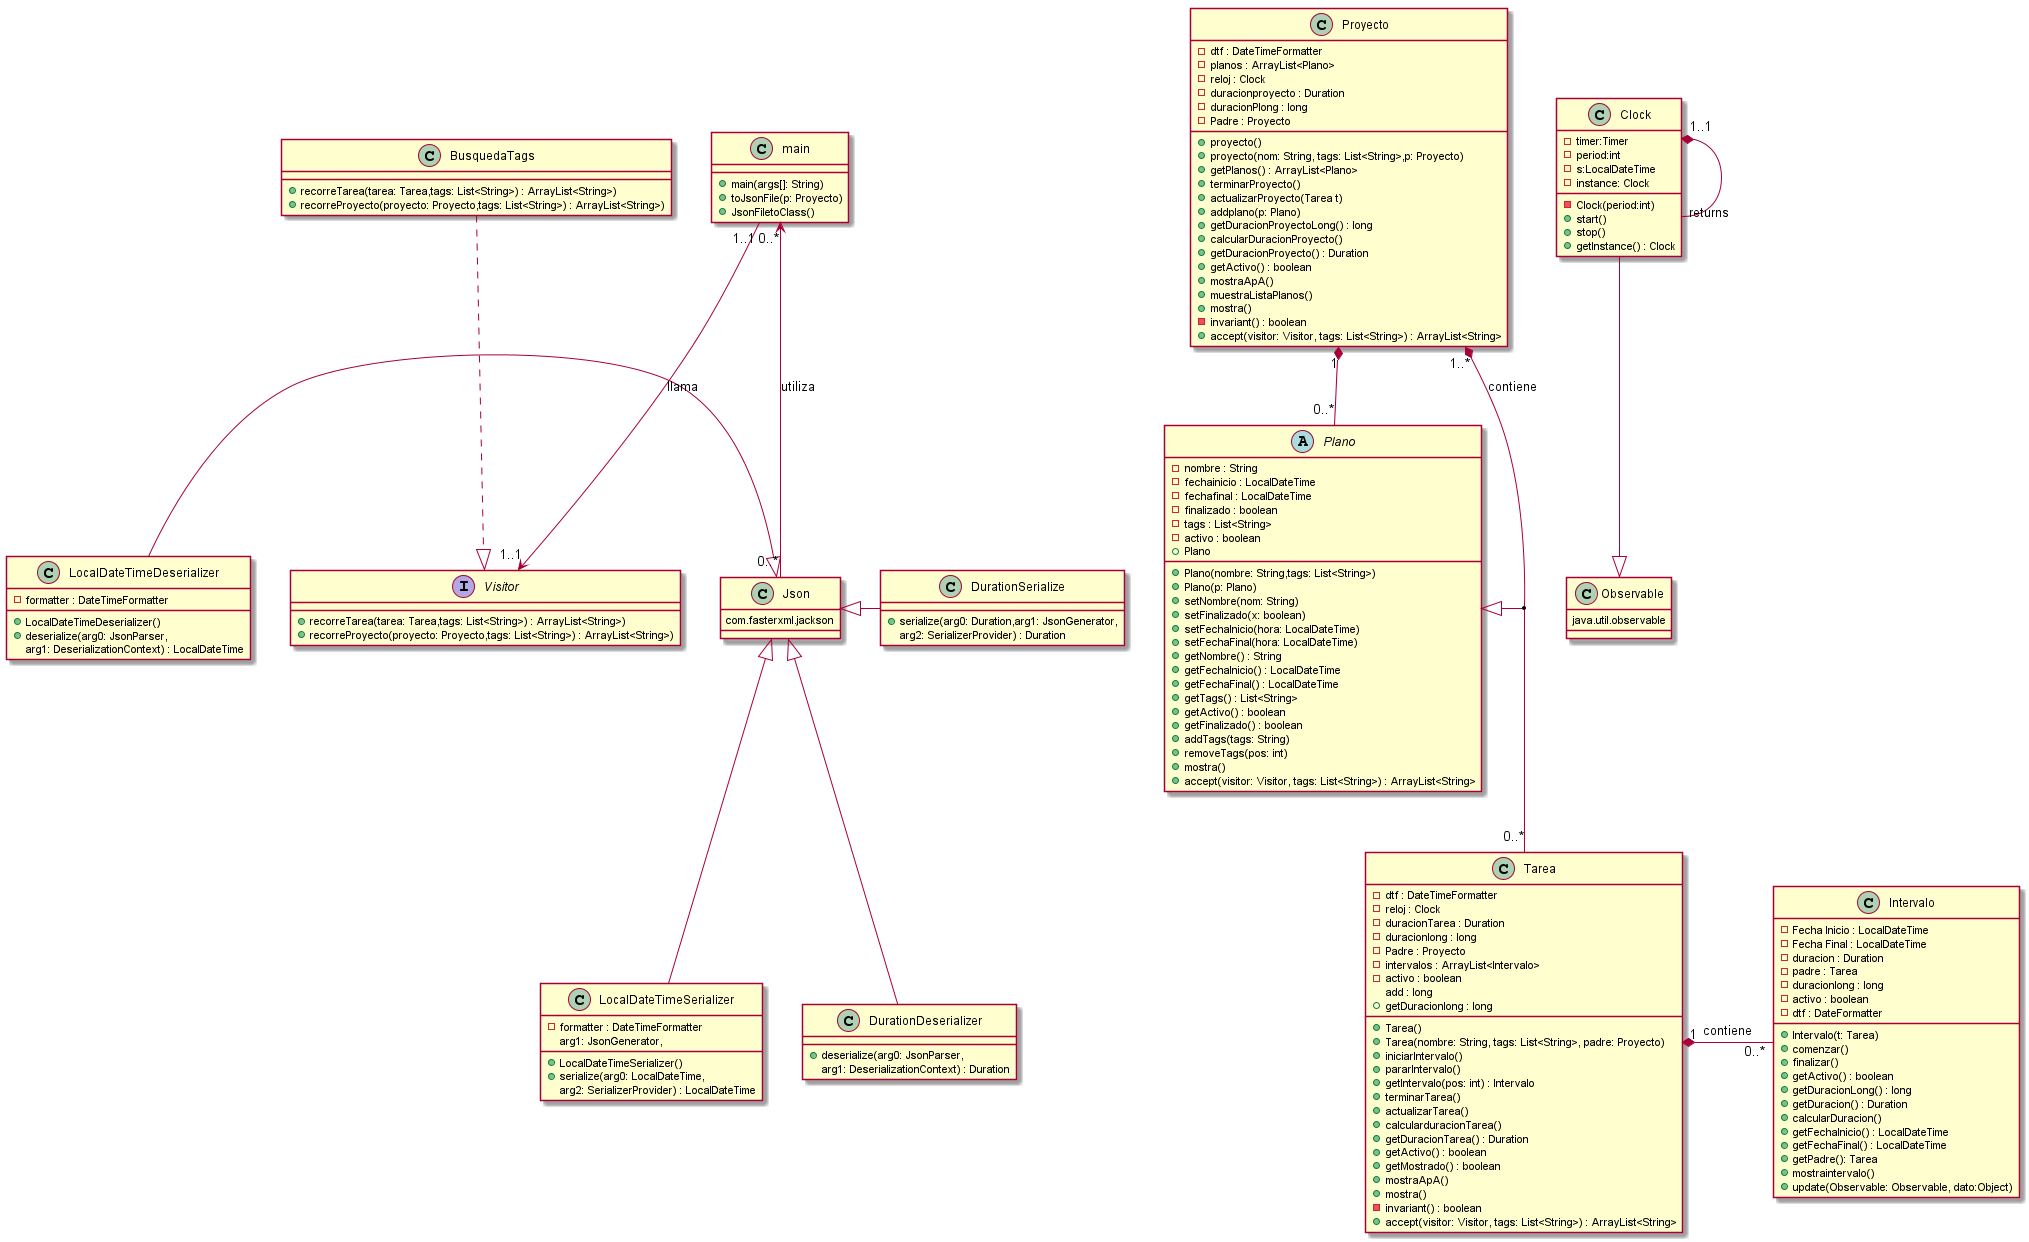

The diagram above was rendered by PlantUML. Its source (embedded in the PNG):
@startuml

   abstract class Plano{
  -nombre : String
  -fechainicio : LocalDateTime
  -fechafinal : LocalDateTime
  -finalizado : boolean
  -tags : List<String>
  -activo : boolean
  +Plano
  +Plano(nombre: String,tags: List<String>)
  +Plano(p: Plano)
  +setNombre(nom: String)
  +setFinalizado(x: boolean)
  +setFechaInicio(hora: LocalDateTime)
  +setFechaFinal(hora: LocalDateTime)
  +getNombre() : String
  +getFechaInicio() : LocalDateTime
  +getFechaFinal() : LocalDateTime
  +getTags() : List<String>
  +getActivo() : boolean
  +getFinalizado() : boolean
  +addTags(tags: String)
  +removeTags(pos: int)
  +mostra()
   +accept(visitor: Visitor, tags: List<String>) : ArrayList<String>
 }

 class Proyecto{
  -dtf : DateTimeFormatter
  -planos : ArrayList<Plano>
  -reloj : Clock
  -duracionproyecto : Duration
  -duracionPlong : long
  -Padre : Proyecto
  +proyecto()
  +proyecto(nom: String, tags: List<String>,p: Proyecto)
  +getPlanos() : ArrayList<Plano>
  +terminarProyecto()
  +actualizarProyecto(Tarea t)
  +addplano(p: Plano)
  +getDuracionProyectoLong() : long
  +calcularDuracionProyecto()
  +getDuracionProyecto() : Duration
  +getActivo() : boolean
  +mostraApA()
  +muestraListaPlanos()
  +mostra()
  -invariant() : boolean
  +accept(visitor: Visitor, tags: List<String>) : ArrayList<String>
 }


 class Tarea{
  -dtf : DateTimeFormatter
  -reloj : Clock
  -duracionTarea : Duration
  -duracionlong : long
  -Padre : Proyecto
  -intervalos : ArrayList<Intervalo>
  -activo : boolean
  add : long
  +Tarea()
  +Tarea(nombre: String, tags: List<String>, padre: Proyecto)
  +iniciarIntervalo()
  +pararIntervalo()
  +getIntervalo(pos: int) : Intervalo
  +terminarTarea()
  +actualizarTarea()
  +calcularduracionTarea()
  +getDuracionlong : long
  +getDuracionTarea() : Duration
  +getActivo() : boolean
  +getMostrado() : boolean
  +mostraApA()
  +mostra()
  -invariant() : boolean
  +accept(visitor: Visitor, tags: List<String>) : ArrayList<String>
 }

 class Intervalo{
 +Intervalo(t: Tarea)
 +comenzar()
 +finalizar()
 +getActivo() : boolean
 +getDuracionLong() : long
 +getDuracion() : Duration
 +calcularDuracion()
 +getFechaInicio() : LocalDateTime
 +getFechaFinal() : LocalDateTime
 +getPadre(): Tarea
 +mostraintervalo()
 +update(Observable: Observable, dato:Object)
 -Fecha Inicio : LocalDateTime
 -Fecha Final : LocalDateTime
 -duracion : Duration
 -padre : Tarea
 -duracionlong : long
 -activo : boolean
 -dtf : DateFormatter
 }

 class main{
 +main(args[]: String)
 +toJsonFile(p: Proyecto)
 +JsonFiletoClass()
 }

class LocalDateTimeSerializer{
-formatter : DateTimeFormatter
+LocalDateTimeSerializer()
+serialize(arg0: LocalDateTime,
arg1: JsonGenerator,
arg2: SerializerProvider) : LocalDateTime
}

class LocalDateTimeDeserializer{
-formatter : DateTimeFormatter
+LocalDateTimeDeserializer()
+deserialize(arg0: JsonParser,
 arg1: DeserializationContext) : LocalDateTime
}

class DurationDeserializer{
+deserialize(arg0: JsonParser,
arg1: DeserializationContext) : Duration
}

class DurationSerialize{
+serialize(arg0: Duration,arg1: JsonGenerator,
arg2: SerializerProvider) : Duration
}

 class Clock{
 -timer:Timer
 -period:int
 -s:LocalDateTime
 -Clock(period:int)
 -instance: Clock
 +start()
 +stop()
 +getInstance() : Clock
 }



Interface Visitor{
 +recorreTarea(tarea: Tarea,tags: List<String>) : ArrayList<String>)
 +recorreProyecto(proyecto: Proyecto,tags: List<String>) : ArrayList<String>)
}

class BusquedaTags{
 +recorreTarea(tarea: Tarea,tags: List<String>) : ArrayList<String>)
 +recorreProyecto(proyecto: Proyecto,tags: List<String>) : ArrayList<String>)
}


 class Observable{
 java.util.observable
 }
 class Json{
 com.fasterxml.jackson
 }
BusquedaTags..|>Visitor
 Clock --|> Observable
 Proyecto "1..*"*--"0..*" Tarea: contiene
 Tarea "1"*-right-"0..*" Intervalo: contiene
 Plano <|--(Proyecto, Tarea)
skinparam nodesep 40
 Json <|-left- LocalDateTimeDeserializer
 Json <|-down- LocalDateTimeSerializer
 Json <|-right- DurationSerialize
 Json <|-down- DurationDeserializer


 Proyecto "1"*--"0..*" Plano
 Json "0..*"-up->"0..*" main :utiliza
 main "1..1"-->"1..1" Visitor : llama
 Clock "1..1"*--"returns" Clock
 @enduml